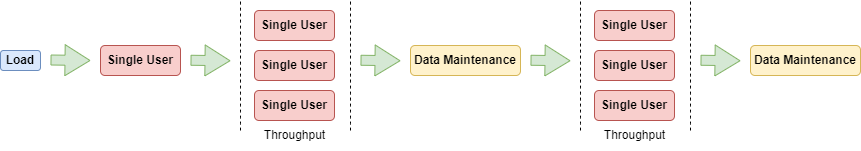

The diagram above was exported from draw.io. Its source (the exported page's mxGraphModel, read from the mxfile embedded in the PNG):
<mxGraphModel dx="1050" dy="522" grid="1" gridSize="10" guides="1" tooltips="1" connect="1" arrows="1" fold="1" page="1" pageScale="1" pageWidth="827" pageHeight="1169" math="0" shadow="0">
  <root>
    <mxCell id="0" />
    <mxCell id="1" parent="0" />
    <mxCell id="beFF9MoAVKEv80GfIRy8-2" value="&lt;b&gt;Load&lt;/b&gt;" style="rounded=1;whiteSpace=wrap;html=1;fillColor=#dae8fc;strokeColor=#6c8ebf;" parent="1" vertex="1">
      <mxGeometry x="160" y="360" width="40" height="20" as="geometry" />
    </mxCell>
    <mxCell id="beFF9MoAVKEv80GfIRy8-3" value="" style="shape=flexArrow;endArrow=classic;html=1;rounded=0;fontSize=12;startSize=8;endSize=8;curved=1;fillColor=#d5e8d4;strokeColor=#82b366;" parent="1" edge="1">
      <mxGeometry width="50" height="50" relative="1" as="geometry">
        <mxPoint x="210" y="369.5" as="sourcePoint" />
        <mxPoint x="250" y="370" as="targetPoint" />
      </mxGeometry>
    </mxCell>
    <mxCell id="beFF9MoAVKEv80GfIRy8-4" value="&lt;b&gt;Single User&lt;/b&gt;" style="rounded=1;whiteSpace=wrap;html=1;fillColor=#f8cecc;strokeColor=#b85450;" parent="1" vertex="1">
      <mxGeometry x="260" y="355" width="80" height="30" as="geometry" />
    </mxCell>
    <mxCell id="beFF9MoAVKEv80GfIRy8-5" value="" style="shape=flexArrow;endArrow=classic;html=1;rounded=0;fontSize=12;startSize=8;endSize=8;curved=1;fillColor=#d5e8d4;strokeColor=#82b366;" parent="1" edge="1">
      <mxGeometry width="50" height="50" relative="1" as="geometry">
        <mxPoint x="350" y="369.75" as="sourcePoint" />
        <mxPoint x="390" y="370.25" as="targetPoint" />
      </mxGeometry>
    </mxCell>
    <mxCell id="beFF9MoAVKEv80GfIRy8-6" value="" style="endArrow=none;dashed=1;html=1;rounded=0;fontSize=12;startSize=8;endSize=8;curved=1;" parent="1" edge="1">
      <mxGeometry width="50" height="50" relative="1" as="geometry">
        <mxPoint x="400" y="440" as="sourcePoint" />
        <mxPoint x="400" y="310" as="targetPoint" />
      </mxGeometry>
    </mxCell>
    <mxCell id="beFF9MoAVKEv80GfIRy8-7" value="&lt;b&gt;Single User&lt;/b&gt;" style="rounded=1;whiteSpace=wrap;html=1;fillColor=#f8cecc;strokeColor=#b85450;" parent="1" vertex="1">
      <mxGeometry x="414" y="360" width="80" height="30" as="geometry" />
    </mxCell>
    <mxCell id="beFF9MoAVKEv80GfIRy8-10" value="" style="endArrow=none;dashed=1;html=1;rounded=0;fontSize=12;startSize=8;endSize=8;curved=1;" parent="1" edge="1">
      <mxGeometry width="50" height="50" relative="1" as="geometry">
        <mxPoint x="510" y="440" as="sourcePoint" />
        <mxPoint x="510" y="310" as="targetPoint" />
      </mxGeometry>
    </mxCell>
    <mxCell id="beFF9MoAVKEv80GfIRy8-11" value="" style="shape=flexArrow;endArrow=classic;html=1;rounded=0;fontSize=12;startSize=8;endSize=8;curved=1;fillColor=#d5e8d4;strokeColor=#82b366;" parent="1" edge="1">
      <mxGeometry width="50" height="50" relative="1" as="geometry">
        <mxPoint x="520" y="369.75" as="sourcePoint" />
        <mxPoint x="560" y="370.25" as="targetPoint" />
      </mxGeometry>
    </mxCell>
    <mxCell id="beFF9MoAVKEv80GfIRy8-12" value="&lt;b&gt;Data Maintenance&lt;/b&gt;" style="rounded=1;whiteSpace=wrap;html=1;fillColor=#fff2cc;strokeColor=#d6b656;" parent="1" vertex="1">
      <mxGeometry x="570" y="355" width="110" height="30" as="geometry" />
    </mxCell>
    <mxCell id="beFF9MoAVKEv80GfIRy8-18" value="" style="shape=flexArrow;endArrow=classic;html=1;rounded=0;fontSize=12;startSize=8;endSize=8;curved=1;fillColor=#d5e8d4;strokeColor=#82b366;" parent="1" edge="1">
      <mxGeometry width="50" height="50" relative="1" as="geometry">
        <mxPoint x="690" y="369.75" as="sourcePoint" />
        <mxPoint x="730" y="370.25" as="targetPoint" />
      </mxGeometry>
    </mxCell>
    <mxCell id="beFF9MoAVKEv80GfIRy8-19" value="&lt;b&gt;Data Maintenance&lt;/b&gt;" style="rounded=1;whiteSpace=wrap;html=1;fillColor=#fff2cc;strokeColor=#d6b656;" parent="1" vertex="1">
      <mxGeometry x="910" y="355" width="110" height="30" as="geometry" />
    </mxCell>
    <mxCell id="r5g7ccvrhzu9GAHtI5MC-3" value="" style="shape=flexArrow;endArrow=classic;html=1;rounded=0;fontSize=12;startSize=8;endSize=8;curved=1;fillColor=#d5e8d4;strokeColor=#82b366;" parent="1" edge="1">
      <mxGeometry width="50" height="50" relative="1" as="geometry">
        <mxPoint x="860" y="369.75" as="sourcePoint" />
        <mxPoint x="900" y="370.25" as="targetPoint" />
      </mxGeometry>
    </mxCell>
    <mxCell id="r5g7ccvrhzu9GAHtI5MC-4" value="Throughput" style="text;html=1;align=center;verticalAlign=middle;resizable=0;points=[];autosize=1;strokeColor=none;fillColor=none;" parent="1" vertex="1">
      <mxGeometry x="414" y="430" width="80" height="30" as="geometry" />
    </mxCell>
    <mxCell id="r5g7ccvrhzu9GAHtI5MC-12" value="&lt;b&gt;Single User&lt;/b&gt;" style="rounded=1;whiteSpace=wrap;html=1;fillColor=#f8cecc;strokeColor=#b85450;" parent="1" vertex="1">
      <mxGeometry x="414" y="320" width="80" height="30" as="geometry" />
    </mxCell>
    <mxCell id="r5g7ccvrhzu9GAHtI5MC-13" value="&lt;b&gt;Single User&lt;/b&gt;" style="rounded=1;whiteSpace=wrap;html=1;fillColor=#f8cecc;strokeColor=#b85450;" parent="1" vertex="1">
      <mxGeometry x="414" y="400" width="80" height="30" as="geometry" />
    </mxCell>
    <mxCell id="r5g7ccvrhzu9GAHtI5MC-14" value="" style="endArrow=none;dashed=1;html=1;rounded=0;fontSize=12;startSize=8;endSize=8;curved=1;" parent="1" edge="1">
      <mxGeometry width="50" height="50" relative="1" as="geometry">
        <mxPoint x="740" y="440" as="sourcePoint" />
        <mxPoint x="740" y="310" as="targetPoint" />
      </mxGeometry>
    </mxCell>
    <mxCell id="r5g7ccvrhzu9GAHtI5MC-15" value="&lt;b&gt;Single User&lt;/b&gt;" style="rounded=1;whiteSpace=wrap;html=1;fillColor=#f8cecc;strokeColor=#b85450;" parent="1" vertex="1">
      <mxGeometry x="754" y="360" width="80" height="30" as="geometry" />
    </mxCell>
    <mxCell id="r5g7ccvrhzu9GAHtI5MC-16" value="" style="endArrow=none;dashed=1;html=1;rounded=0;fontSize=12;startSize=8;endSize=8;curved=1;" parent="1" edge="1">
      <mxGeometry width="50" height="50" relative="1" as="geometry">
        <mxPoint x="850" y="440" as="sourcePoint" />
        <mxPoint x="850" y="310" as="targetPoint" />
      </mxGeometry>
    </mxCell>
    <mxCell id="r5g7ccvrhzu9GAHtI5MC-17" value="Throughput" style="text;html=1;align=center;verticalAlign=middle;resizable=0;points=[];autosize=1;strokeColor=none;fillColor=none;" parent="1" vertex="1">
      <mxGeometry x="754" y="430" width="80" height="30" as="geometry" />
    </mxCell>
    <mxCell id="r5g7ccvrhzu9GAHtI5MC-18" value="&lt;b&gt;Single User&lt;/b&gt;" style="rounded=1;whiteSpace=wrap;html=1;fillColor=#f8cecc;strokeColor=#b85450;" parent="1" vertex="1">
      <mxGeometry x="754" y="320" width="80" height="30" as="geometry" />
    </mxCell>
    <mxCell id="r5g7ccvrhzu9GAHtI5MC-19" value="&lt;b&gt;Single User&lt;/b&gt;" style="rounded=1;whiteSpace=wrap;html=1;fillColor=#f8cecc;strokeColor=#b85450;" parent="1" vertex="1">
      <mxGeometry x="754" y="400" width="80" height="30" as="geometry" />
    </mxCell>
  </root>
</mxGraphModel>